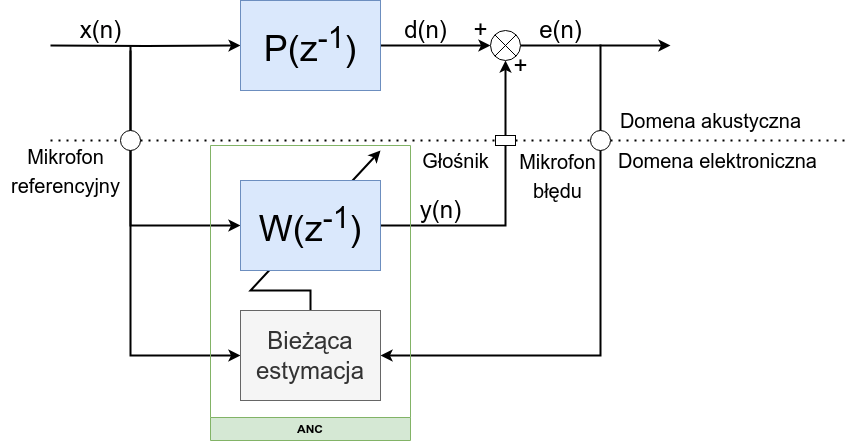

The diagram above was exported from draw.io. Its source (the exported page's mxGraphModel, read from the mxfile embedded in the PNG):
<mxGraphModel dx="951" dy="590" grid="1" gridSize="10" guides="1" tooltips="1" connect="1" arrows="1" fold="1" page="1" pageScale="1" pageWidth="1654" pageHeight="1169" math="0" shadow="0">
  <root>
    <mxCell id="0" />
    <mxCell id="1" parent="0" />
    <mxCell id="7atDihIf9zeeQ-ByNwlw-103" style="edgeStyle=orthogonalEdgeStyle;rounded=0;orthogonalLoop=1;jettySize=auto;html=1;exitX=1;exitY=1;exitDx=0;exitDy=0;exitPerimeter=0;strokeWidth=2;" edge="1" parent="1" source="7atDihIf9zeeQ-ByNwlw-74" target="7atDihIf9zeeQ-ByNwlw-101">
      <mxGeometry relative="1" as="geometry">
        <Array as="points">
          <mxPoint x="400" y="615" />
        </Array>
      </mxGeometry>
    </mxCell>
    <mxCell id="7atDihIf9zeeQ-ByNwlw-102" value="" style="endArrow=classic;html=1;rounded=0;exitX=0.5;exitY=0;exitDx=0;exitDy=0;strokeWidth=2;" edge="1" parent="1" source="7atDihIf9zeeQ-ByNwlw-101">
      <mxGeometry width="50" height="50" relative="1" as="geometry">
        <mxPoint x="560" y="530" as="sourcePoint" />
        <mxPoint x="650" y="410" as="targetPoint" />
        <Array as="points">
          <mxPoint x="580" y="550" />
          <mxPoint x="520" y="550" />
        </Array>
      </mxGeometry>
    </mxCell>
    <mxCell id="7atDihIf9zeeQ-ByNwlw-64" style="edgeStyle=orthogonalEdgeStyle;rounded=0;orthogonalLoop=1;jettySize=auto;html=1;strokeWidth=2;" edge="1" parent="1" target="7atDihIf9zeeQ-ByNwlw-61">
      <mxGeometry relative="1" as="geometry">
        <mxPoint x="320" y="305" as="sourcePoint" />
      </mxGeometry>
    </mxCell>
    <mxCell id="7atDihIf9zeeQ-ByNwlw-70" style="edgeStyle=orthogonalEdgeStyle;rounded=0;orthogonalLoop=1;jettySize=auto;html=1;entryX=0;entryY=0.5;entryDx=0;entryDy=0;strokeWidth=2;" edge="1" parent="1" source="7atDihIf9zeeQ-ByNwlw-61" target="7atDihIf9zeeQ-ByNwlw-66">
      <mxGeometry relative="1" as="geometry" />
    </mxCell>
    <mxCell id="7atDihIf9zeeQ-ByNwlw-61" value="P(z&lt;sup&gt;-1&lt;/sup&gt;)" style="rounded=0;whiteSpace=wrap;html=1;fontSize=36;fillColor=#dae8fc;strokeColor=#6c8ebf;" vertex="1" parent="1">
      <mxGeometry x="510" y="260" width="140" height="90" as="geometry" />
    </mxCell>
    <mxCell id="7atDihIf9zeeQ-ByNwlw-65" style="edgeStyle=orthogonalEdgeStyle;rounded=0;orthogonalLoop=1;jettySize=auto;html=1;entryX=0;entryY=0.5;entryDx=0;entryDy=0;strokeWidth=2;" edge="1" parent="1" target="7atDihIf9zeeQ-ByNwlw-63">
      <mxGeometry relative="1" as="geometry">
        <mxPoint x="510" y="481.0114942528736" as="targetPoint" />
        <mxPoint x="400" y="306" as="sourcePoint" />
        <Array as="points">
          <mxPoint x="400" y="485" />
        </Array>
      </mxGeometry>
    </mxCell>
    <mxCell id="7atDihIf9zeeQ-ByNwlw-71" style="edgeStyle=orthogonalEdgeStyle;rounded=0;orthogonalLoop=1;jettySize=auto;html=1;entryX=0.5;entryY=1;entryDx=0;entryDy=0;strokeWidth=2;" edge="1" parent="1" source="7atDihIf9zeeQ-ByNwlw-63" target="7atDihIf9zeeQ-ByNwlw-66">
      <mxGeometry relative="1" as="geometry" />
    </mxCell>
    <mxCell id="7atDihIf9zeeQ-ByNwlw-73" style="edgeStyle=orthogonalEdgeStyle;rounded=0;orthogonalLoop=1;jettySize=auto;html=1;strokeWidth=2;entryX=1;entryY=0.5;entryDx=0;entryDy=0;" edge="1" parent="1" target="7atDihIf9zeeQ-ByNwlw-101">
      <mxGeometry relative="1" as="geometry">
        <mxPoint x="580" y="565" as="targetPoint" />
        <mxPoint x="871" y="305" as="sourcePoint" />
        <Array as="points">
          <mxPoint x="870" y="305" />
          <mxPoint x="870" y="615" />
        </Array>
      </mxGeometry>
    </mxCell>
    <mxCell id="7atDihIf9zeeQ-ByNwlw-63" value="&lt;span style=&quot;font-weight: normal;&quot;&gt;W(z&lt;sup style=&quot;border-color: var(--border-color);&quot;&gt;-1&lt;/sup&gt;)&lt;/span&gt;" style="rounded=0;whiteSpace=wrap;html=1;fontSize=36;fontStyle=1;fillColor=#dae8fc;strokeColor=#6c8ebf;" vertex="1" parent="1">
      <mxGeometry x="510" y="440" width="140" height="90" as="geometry" />
    </mxCell>
    <mxCell id="7atDihIf9zeeQ-ByNwlw-69" value="" style="group" vertex="1" connectable="0" parent="1">
      <mxGeometry x="760" y="290" width="30" height="30" as="geometry" />
    </mxCell>
    <mxCell id="7atDihIf9zeeQ-ByNwlw-72" style="edgeStyle=orthogonalEdgeStyle;rounded=0;orthogonalLoop=1;jettySize=auto;html=1;strokeWidth=2;" edge="1" parent="7atDihIf9zeeQ-ByNwlw-69" source="7atDihIf9zeeQ-ByNwlw-66">
      <mxGeometry relative="1" as="geometry">
        <mxPoint x="180" y="15" as="targetPoint" />
      </mxGeometry>
    </mxCell>
    <mxCell id="7atDihIf9zeeQ-ByNwlw-66" value="" style="ellipse;whiteSpace=wrap;html=1;aspect=fixed;" vertex="1" parent="7atDihIf9zeeQ-ByNwlw-69">
      <mxGeometry width="30" height="30" as="geometry" />
    </mxCell>
    <mxCell id="7atDihIf9zeeQ-ByNwlw-67" value="" style="endArrow=none;html=1;rounded=0;entryX=1;entryY=0;entryDx=0;entryDy=0;exitX=0;exitY=1;exitDx=0;exitDy=0;" edge="1" parent="7atDihIf9zeeQ-ByNwlw-69" source="7atDihIf9zeeQ-ByNwlw-66" target="7atDihIf9zeeQ-ByNwlw-66">
      <mxGeometry width="50" height="50" relative="1" as="geometry">
        <mxPoint x="-130" y="90" as="sourcePoint" />
        <mxPoint x="-80" y="40" as="targetPoint" />
      </mxGeometry>
    </mxCell>
    <mxCell id="7atDihIf9zeeQ-ByNwlw-68" value="" style="endArrow=none;html=1;rounded=0;entryX=0;entryY=0;entryDx=0;entryDy=0;exitX=1;exitY=1;exitDx=0;exitDy=0;" edge="1" parent="7atDihIf9zeeQ-ByNwlw-69" source="7atDihIf9zeeQ-ByNwlw-66" target="7atDihIf9zeeQ-ByNwlw-66">
      <mxGeometry width="50" height="50" relative="1" as="geometry">
        <mxPoint x="-130" y="90" as="sourcePoint" />
        <mxPoint x="-80" y="40" as="targetPoint" />
      </mxGeometry>
    </mxCell>
    <mxCell id="7atDihIf9zeeQ-ByNwlw-74" value="x(n)" style="text;html=1;align=center;verticalAlign=middle;resizable=0;points=[];autosize=1;strokeColor=none;fillColor=none;fontSize=24;" vertex="1" parent="1">
      <mxGeometry x="340" y="270" width="60" height="40" as="geometry" />
    </mxCell>
    <mxCell id="7atDihIf9zeeQ-ByNwlw-76" value="d(n)" style="text;html=1;align=center;verticalAlign=middle;resizable=0;points=[];autosize=1;strokeColor=none;fillColor=none;fontSize=24;" vertex="1" parent="1">
      <mxGeometry x="660" y="270" width="70" height="40" as="geometry" />
    </mxCell>
    <mxCell id="7atDihIf9zeeQ-ByNwlw-78" value="e(n)" style="text;html=1;align=center;verticalAlign=middle;resizable=0;points=[];autosize=1;strokeColor=none;fillColor=none;fontSize=24;" vertex="1" parent="1">
      <mxGeometry x="795" y="270" width="70" height="40" as="geometry" />
    </mxCell>
    <mxCell id="7atDihIf9zeeQ-ByNwlw-79" value="y(n)" style="text;html=1;align=center;verticalAlign=middle;resizable=0;points=[];autosize=1;strokeColor=none;fillColor=none;fontSize=24;" vertex="1" parent="1">
      <mxGeometry x="680" y="450" width="60" height="40" as="geometry" />
    </mxCell>
    <mxCell id="7atDihIf9zeeQ-ByNwlw-80" value="+" style="text;html=1;align=center;verticalAlign=middle;resizable=0;points=[];autosize=1;strokeColor=none;fillColor=none;fontSize=24;" vertex="1" parent="1">
      <mxGeometry x="770" y="306" width="40" height="40" as="geometry" />
    </mxCell>
    <mxCell id="7atDihIf9zeeQ-ByNwlw-81" value="+" style="text;html=1;align=center;verticalAlign=middle;resizable=0;points=[];autosize=1;strokeColor=none;fillColor=none;fontSize=24;" vertex="1" parent="1">
      <mxGeometry x="730" y="270" width="40" height="40" as="geometry" />
    </mxCell>
    <mxCell id="7atDihIf9zeeQ-ByNwlw-82" value="" style="endArrow=none;dashed=1;html=1;dashPattern=1 3;strokeWidth=2;rounded=0;" edge="1" parent="1" source="7atDihIf9zeeQ-ByNwlw-89">
      <mxGeometry width="50" height="50" relative="1" as="geometry">
        <mxPoint x="320" y="400" as="sourcePoint" />
        <mxPoint x="1120" y="400" as="targetPoint" />
      </mxGeometry>
    </mxCell>
    <mxCell id="7atDihIf9zeeQ-ByNwlw-83" value="&lt;font style=&quot;font-size: 20px;&quot;&gt;Domena akustyczna&lt;/font&gt;" style="text;html=1;align=center;verticalAlign=middle;resizable=0;points=[];autosize=1;strokeColor=none;fillColor=none;fontSize=24;" vertex="1" parent="1">
      <mxGeometry x="880" y="360" width="200" height="40" as="geometry" />
    </mxCell>
    <mxCell id="7atDihIf9zeeQ-ByNwlw-84" value="&lt;font style=&quot;font-size: 20px;&quot;&gt;Domena elektroniczna&lt;/font&gt;" style="text;html=1;align=center;verticalAlign=middle;resizable=0;points=[];autosize=1;strokeColor=none;fillColor=none;fontSize=24;" vertex="1" parent="1">
      <mxGeometry x="877" y="400" width="220" height="40" as="geometry" />
    </mxCell>
    <mxCell id="7atDihIf9zeeQ-ByNwlw-88" value="" style="endArrow=none;dashed=1;html=1;dashPattern=1 3;strokeWidth=2;rounded=0;" edge="1" parent="1" target="7atDihIf9zeeQ-ByNwlw-85">
      <mxGeometry width="50" height="50" relative="1" as="geometry">
        <mxPoint x="320" y="400" as="sourcePoint" />
        <mxPoint x="1040" y="400" as="targetPoint" />
      </mxGeometry>
    </mxCell>
    <mxCell id="7atDihIf9zeeQ-ByNwlw-85" value="" style="ellipse;whiteSpace=wrap;html=1;aspect=fixed;" vertex="1" parent="1">
      <mxGeometry x="390" y="390" width="20" height="20" as="geometry" />
    </mxCell>
    <mxCell id="7atDihIf9zeeQ-ByNwlw-93" value="" style="endArrow=none;dashed=1;html=1;dashPattern=1 3;strokeWidth=2;rounded=0;" edge="1" parent="1" source="7atDihIf9zeeQ-ByNwlw-95" target="7atDihIf9zeeQ-ByNwlw-89">
      <mxGeometry width="50" height="50" relative="1" as="geometry">
        <mxPoint x="410" y="400" as="sourcePoint" />
        <mxPoint x="1040" y="400" as="targetPoint" />
      </mxGeometry>
    </mxCell>
    <mxCell id="7atDihIf9zeeQ-ByNwlw-89" value="" style="ellipse;whiteSpace=wrap;html=1;aspect=fixed;" vertex="1" parent="1">
      <mxGeometry x="860" y="390" width="20" height="20" as="geometry" />
    </mxCell>
    <mxCell id="7atDihIf9zeeQ-ByNwlw-96" value="" style="endArrow=none;dashed=1;html=1;dashPattern=1 3;strokeWidth=2;rounded=0;" edge="1" parent="1" source="7atDihIf9zeeQ-ByNwlw-85" target="7atDihIf9zeeQ-ByNwlw-95">
      <mxGeometry width="50" height="50" relative="1" as="geometry">
        <mxPoint x="410" y="400" as="sourcePoint" />
        <mxPoint x="860" y="400" as="targetPoint" />
      </mxGeometry>
    </mxCell>
    <mxCell id="7atDihIf9zeeQ-ByNwlw-95" value="" style="rounded=0;whiteSpace=wrap;html=1;" vertex="1" parent="1">
      <mxGeometry x="765" y="395" width="20" height="10" as="geometry" />
    </mxCell>
    <mxCell id="7atDihIf9zeeQ-ByNwlw-98" value="&lt;font style=&quot;font-size: 20px;&quot;&gt;Mikrofon&lt;br&gt;referencyjny&lt;br&gt;&lt;/font&gt;" style="text;html=1;align=center;verticalAlign=middle;resizable=0;points=[];autosize=1;strokeColor=none;fillColor=none;fontSize=24;" vertex="1" parent="1">
      <mxGeometry x="270" y="395" width="130" height="70" as="geometry" />
    </mxCell>
    <mxCell id="7atDihIf9zeeQ-ByNwlw-99" value="&lt;font style=&quot;font-size: 20px;&quot;&gt;Głośnik&lt;br&gt;&lt;/font&gt;" style="text;html=1;align=center;verticalAlign=middle;resizable=0;points=[];autosize=1;strokeColor=none;fillColor=none;fontSize=24;" vertex="1" parent="1">
      <mxGeometry x="680" y="400" width="90" height="40" as="geometry" />
    </mxCell>
    <mxCell id="7atDihIf9zeeQ-ByNwlw-100" value="&lt;font style=&quot;font-size: 20px;&quot;&gt;Mikrofon&lt;br&gt;błędu&lt;br&gt;&lt;/font&gt;" style="text;html=1;align=center;verticalAlign=middle;resizable=0;points=[];autosize=1;strokeColor=none;fillColor=none;fontSize=24;" vertex="1" parent="1">
      <mxGeometry x="777" y="400" width="100" height="70" as="geometry" />
    </mxCell>
    <mxCell id="7atDihIf9zeeQ-ByNwlw-101" value="&lt;p style=&quot;line-height: 25%; font-size: 24px;&quot;&gt;&lt;span style=&quot;font-weight: normal;&quot;&gt;Bieżąca&lt;/span&gt;&lt;/p&gt;&lt;p style=&quot;line-height: 25%; font-size: 24px;&quot;&gt;&lt;span style=&quot;font-weight: normal;&quot;&gt;estymacja&lt;/span&gt;&lt;/p&gt;" style="rounded=0;whiteSpace=wrap;html=1;fontSize=36;fontStyle=1;fillColor=#f5f5f5;strokeColor=#666666;align=center;fontColor=#333333;" vertex="1" parent="1">
      <mxGeometry x="510" y="570" width="140" height="90" as="geometry" />
    </mxCell>
    <mxCell id="7atDihIf9zeeQ-ByNwlw-105" value="ANC" style="swimlane;whiteSpace=wrap;html=1;direction=west;fillColor=#d5e8d4;strokeColor=#82b366;" vertex="1" parent="1">
      <mxGeometry x="480" y="405" width="200" height="295" as="geometry" />
    </mxCell>
  </root>
</mxGraphModel>